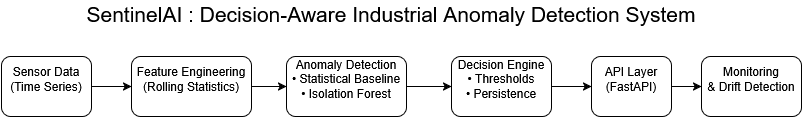

The diagram above was exported from draw.io. Its source (the exported page's mxGraphModel, read from the mxfile embedded in the PNG):
<mxGraphModel dx="1042" dy="563" grid="1" gridSize="10" guides="1" tooltips="1" connect="1" arrows="1" fold="1" page="1" pageScale="1" pageWidth="850" pageHeight="1100" math="0" shadow="0">
  <root>
    <mxCell id="0" />
    <mxCell id="1" parent="0" />
    <mxCell id="vxblW6ug8aOPMiuuXocl-8" edge="1" parent="1" source="vxblW6ug8aOPMiuuXocl-1" style="edgeStyle=orthogonalEdgeStyle;rounded=0;orthogonalLoop=1;jettySize=auto;html=1;" target="vxblW6ug8aOPMiuuXocl-2" value="">
      <mxGeometry relative="1" as="geometry" />
    </mxCell>
    <mxCell id="vxblW6ug8aOPMiuuXocl-1" parent="1" style="rounded=1;whiteSpace=wrap;html=1;" value="Sensor Data&lt;br&gt;(Time Series)&lt;div&gt;&lt;br/&gt;&lt;/div&gt;" vertex="1">
      <mxGeometry height="60" width="90" x="20" y="180" as="geometry" />
    </mxCell>
    <mxCell id="vxblW6ug8aOPMiuuXocl-9" edge="1" parent="1" source="vxblW6ug8aOPMiuuXocl-2" style="edgeStyle=orthogonalEdgeStyle;rounded=0;orthogonalLoop=1;jettySize=auto;html=1;" target="vxblW6ug8aOPMiuuXocl-3" value="">
      <mxGeometry relative="1" as="geometry" />
    </mxCell>
    <mxCell id="vxblW6ug8aOPMiuuXocl-2" parent="1" style="rounded=1;whiteSpace=wrap;html=1;" value="Feature Engineering&lt;br&gt;(Rolling Statistics)&lt;div&gt;&lt;br/&gt;&lt;/div&gt;" vertex="1">
      <mxGeometry height="60" width="120" x="150" y="180" as="geometry" />
    </mxCell>
    <mxCell id="vxblW6ug8aOPMiuuXocl-10" edge="1" parent="1" source="vxblW6ug8aOPMiuuXocl-3" style="edgeStyle=orthogonalEdgeStyle;rounded=0;orthogonalLoop=1;jettySize=auto;html=1;" target="vxblW6ug8aOPMiuuXocl-4" value="">
      <mxGeometry relative="1" as="geometry" />
    </mxCell>
    <mxCell id="vxblW6ug8aOPMiuuXocl-3" parent="1" style="rounded=1;whiteSpace=wrap;html=1;" value="Anomaly Detection&lt;br&gt;• Statistical Baseline&lt;br&gt;• Isolation Forest&lt;div&gt;&lt;br/&gt;&lt;/div&gt;" vertex="1">
      <mxGeometry height="60" width="120" x="305" y="180" as="geometry" />
    </mxCell>
    <mxCell id="vxblW6ug8aOPMiuuXocl-11" edge="1" parent="1" source="vxblW6ug8aOPMiuuXocl-4" style="edgeStyle=orthogonalEdgeStyle;rounded=0;orthogonalLoop=1;jettySize=auto;html=1;" target="vxblW6ug8aOPMiuuXocl-5" value="">
      <mxGeometry relative="1" as="geometry" />
    </mxCell>
    <mxCell id="vxblW6ug8aOPMiuuXocl-4" parent="1" style="rounded=1;whiteSpace=wrap;html=1;" value="Decision Engine&lt;br&gt;• Thresholds&lt;br&gt;• Persistence&lt;div&gt;&lt;br/&gt;&lt;/div&gt;" vertex="1">
      <mxGeometry height="60" width="100" x="470" y="180" as="geometry" />
    </mxCell>
    <mxCell id="vxblW6ug8aOPMiuuXocl-12" edge="1" parent="1" source="vxblW6ug8aOPMiuuXocl-5" style="edgeStyle=orthogonalEdgeStyle;rounded=0;orthogonalLoop=1;jettySize=auto;html=1;" target="vxblW6ug8aOPMiuuXocl-6" value="">
      <mxGeometry relative="1" as="geometry" />
    </mxCell>
    <mxCell id="vxblW6ug8aOPMiuuXocl-5" parent="1" style="rounded=1;whiteSpace=wrap;html=1;" value="API Layer&lt;br&gt;(FastAPI)&lt;div&gt;&lt;br/&gt;&lt;/div&gt;" vertex="1">
      <mxGeometry height="60" width="80" x="610" y="180" as="geometry" />
    </mxCell>
    <mxCell id="vxblW6ug8aOPMiuuXocl-6" parent="1" style="rounded=1;whiteSpace=wrap;html=1;" value="Monitoring&lt;br&gt;&amp;amp; Drift Detection&lt;div&gt;&lt;br/&gt;&lt;/div&gt;" vertex="1">
      <mxGeometry height="60" width="100" x="720" y="180" as="geometry" />
    </mxCell>
    <mxCell id="vxblW6ug8aOPMiuuXocl-13" parent="1" style="text;html=1;whiteSpace=wrap;strokeColor=none;fillColor=none;align=center;verticalAlign=middle;rounded=0;" value="&lt;font style=&quot;font-size: 21px;&quot;&gt;SentinelAI : Decision-Aware Industrial Anomaly Detection System&lt;/font&gt;&lt;div&gt;&lt;br&gt;&lt;/div&gt;" vertex="1">
      <mxGeometry height="30" width="680" x="70" y="130" as="geometry" />
    </mxCell>
  </root>
</mxGraphModel>